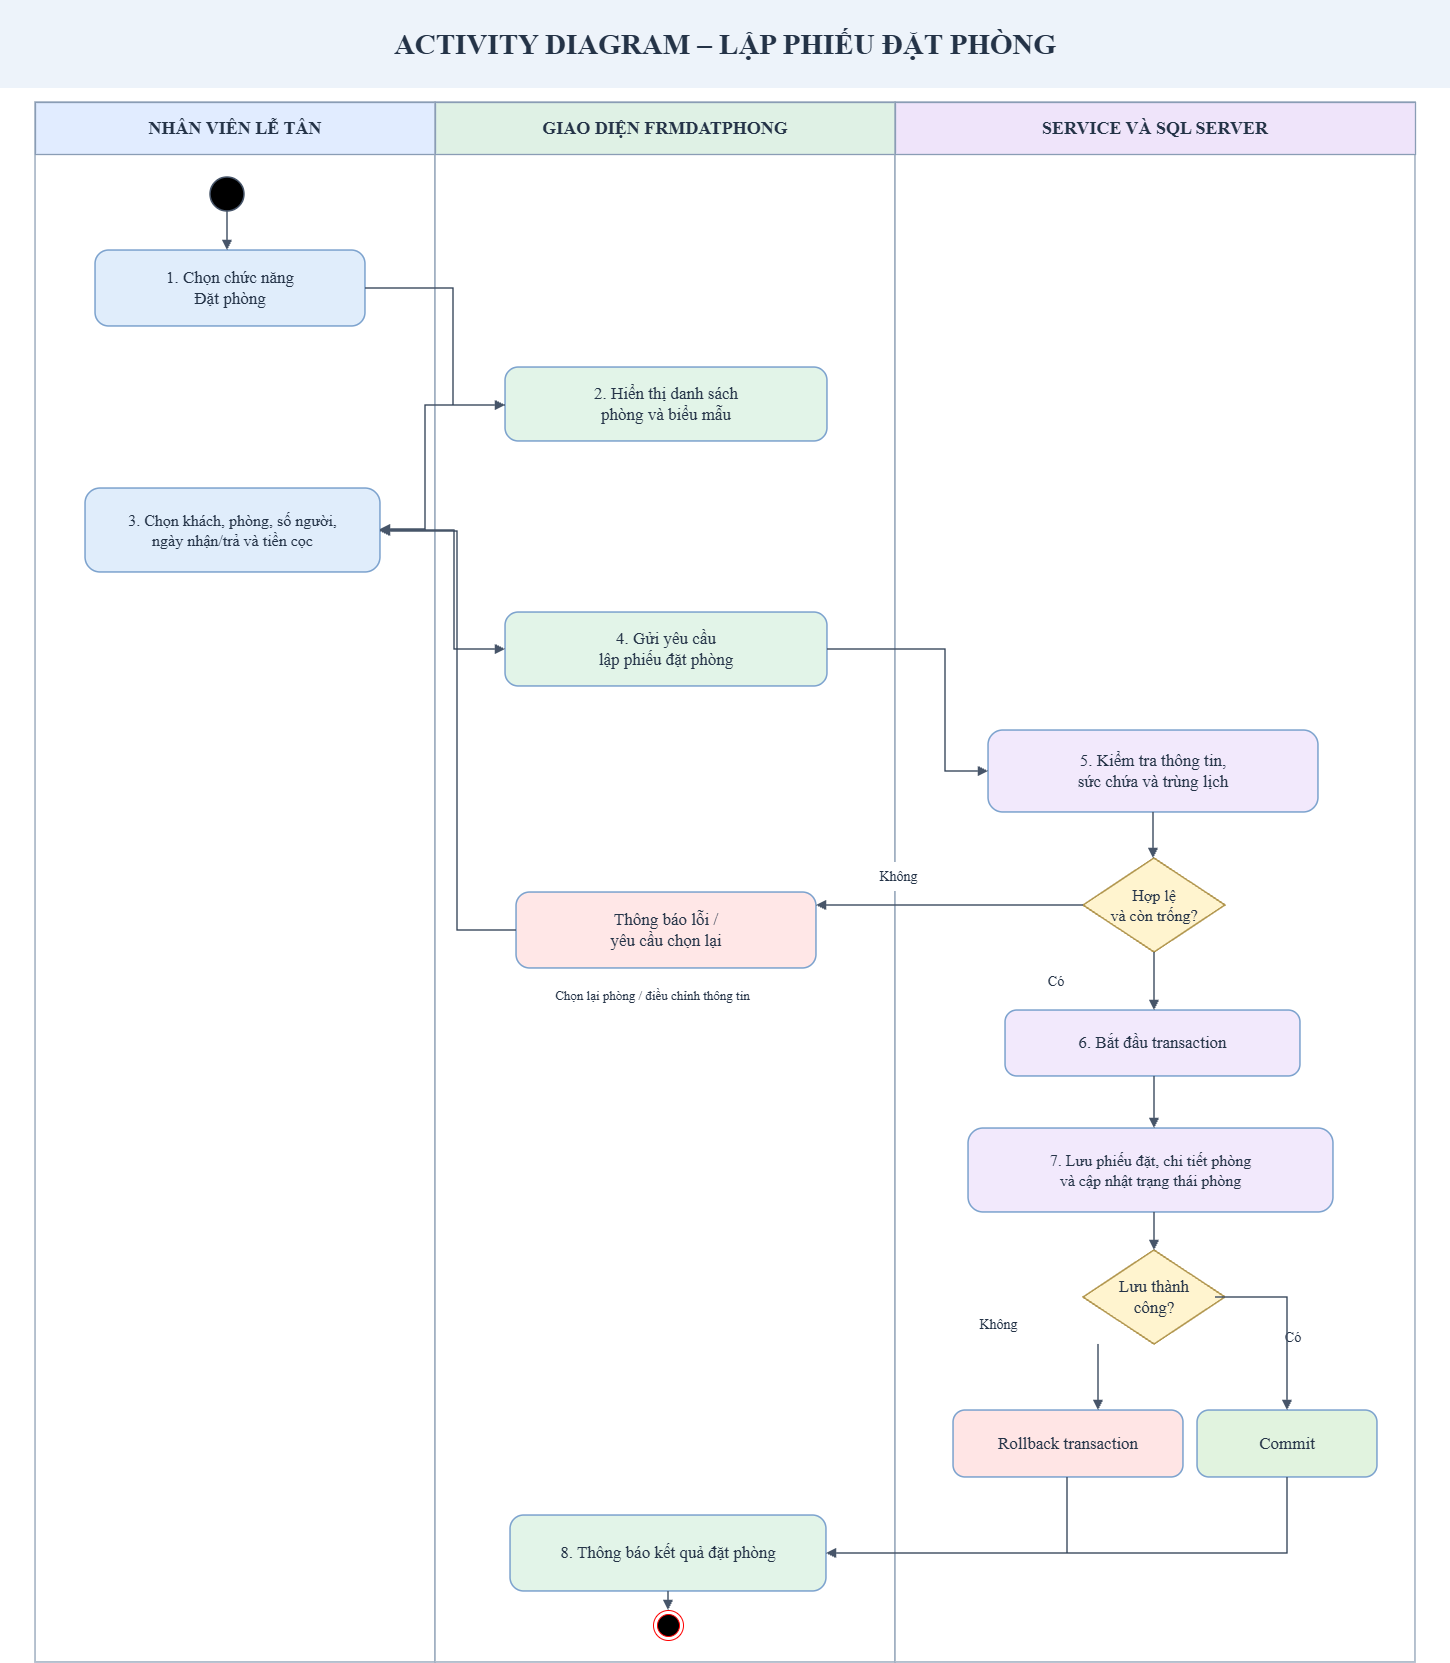

The diagram above was exported from draw.io. Its source (the exported page's mxGraphModel, read from the mxfile embedded in the PNG):
<mxGraphModel dx="3121" dy="1700" grid="1" gridSize="10" guides="1" tooltips="1" connect="1" arrows="1" fold="1" page="1" pageScale="1" pageWidth="1450" pageHeight="1720" math="0" shadow="0">
  <root>
    <mxCell id="0" />
    <mxCell id="1" parent="0" />
    <mxCell id="v1" parent="1" style="rounded=0;html=1;whiteSpace=wrap;fillColor=#edf3fa;strokeColor=none;strokeWidth=0;fontFamily=DejaVu Sans;fontSize=18;fontColor=#243347;align=center;verticalAlign=middle;" value="" vertex="1">
      <mxGeometry height="88" width="1450" as="geometry" />
    </mxCell>
    <mxCell id="v2" parent="1" style="rounded=0;html=1;whiteSpace=wrap;fillColor=#edf3fa;strokeColor=none;strokeWidth=0;fontFamily=DejaVu Sans;fontSize=29;fontColor=#243347;align=center;verticalAlign=middle;fontStyle=1;" value="ACTIVITY DIAGRAM – LẬP PHIẾU ĐẶT PHÒNG" vertex="1">
      <mxGeometry height="51" width="1382" x="34" y="18" as="geometry" />
    </mxCell>
    <mxCell id="v3" parent="1" style="rounded=0;html=1;whiteSpace=wrap;fillColor=#fff;strokeColor=#9aaabd;strokeWidth=1.5;fontFamily=DejaVu Sans;fontSize=18;fontColor=#243347;align=center;verticalAlign=middle;" value="" vertex="1">
      <mxGeometry height="1560" width="400" x="35" y="102" as="geometry" />
    </mxCell>
    <mxCell id="v4" parent="1" style="rounded=0;html=1;whiteSpace=wrap;fillColor=#e1ecff;strokeColor=#8a9db5;strokeWidth=1.3;fontFamily=DejaVu Sans;fontSize=18;fontColor=#243347;align=center;verticalAlign=middle;fontStyle=1;" value="NHÂN VIÊN LỄ TÂN" vertex="1">
      <mxGeometry height="52" width="400" x="35" y="102" as="geometry" />
    </mxCell>
    <mxCell id="v5" parent="1" style="rounded=0;html=1;whiteSpace=wrap;fillColor=#fff;strokeColor=#9aaabd;strokeWidth=1.5;fontFamily=DejaVu Sans;fontSize=18;fontColor=#243347;align=center;verticalAlign=middle;" value="" vertex="1">
      <mxGeometry height="1560" width="460" x="435" y="102" as="geometry" />
    </mxCell>
    <mxCell id="v6" parent="1" style="rounded=0;html=1;whiteSpace=wrap;fillColor=#dff1e5;strokeColor=#8a9db5;strokeWidth=1.3;fontFamily=DejaVu Sans;fontSize=18;fontColor=#243347;align=center;verticalAlign=middle;fontStyle=1;" value="GIAO DIỆN FRMDATPHONG" vertex="1">
      <mxGeometry height="52" width="460" x="435" y="102" as="geometry" />
    </mxCell>
    <mxCell id="v7" parent="1" style="rounded=0;html=1;whiteSpace=wrap;fillColor=#fff;strokeColor=#9aaabd;strokeWidth=1.5;fontFamily=DejaVu Sans;fontSize=18;fontColor=#243347;align=center;verticalAlign=middle;" value="" vertex="1">
      <mxGeometry height="1560" width="520" x="895" y="102" as="geometry" />
    </mxCell>
    <mxCell id="v8" parent="1" style="rounded=0;html=1;whiteSpace=wrap;fillColor=#efe4fa;strokeColor=#8a9db5;strokeWidth=1.3;fontFamily=DejaVu Sans;fontSize=18;fontColor=#243347;align=center;verticalAlign=middle;fontStyle=1;" value="SERVICE VÀ SQL SERVER" vertex="1">
      <mxGeometry height="52" width="520" x="895" y="102" as="geometry" />
    </mxCell>
    <mxCell id="v9" parent="1" style="ellipse;html=1;whiteSpace=wrap;fillColor=#000000;strokeColor=#475569;strokeWidth=1.6;fontFamily=DejaVu Sans;fontSize=18;fontColor=#243347;align=center;verticalAlign=middle;" value="" vertex="1">
      <mxGeometry height="34" width="34" x="210" y="177" as="geometry" />
    </mxCell>
    <mxCell id="v10" parent="1" style="rounded=1;arcSize=18;html=1;whiteSpace=wrap;fillColor=#e0edfb;strokeColor=#7da3ce;strokeWidth=1.6;fontFamily=DejaVu Sans;fontSize=17;fontColor=#243347;align=center;verticalAlign=middle;" value="1. Chọn chức năng&lt;br&gt;Đặt phòng" vertex="1">
      <mxGeometry height="76" width="270" x="95" y="250" as="geometry" />
    </mxCell>
    <mxCell id="v11" parent="1" style="rounded=1;arcSize=18;html=1;whiteSpace=wrap;fillColor=#e2f4e8;strokeColor=#7da3ce;strokeWidth=1.6;fontFamily=DejaVu Sans;fontSize=17;fontColor=#243347;align=center;verticalAlign=middle;" value="2. Hiển thị danh sách&lt;br&gt;phòng và biểu mẫu" vertex="1">
      <mxGeometry height="74" width="322" x="505" y="367" as="geometry" />
    </mxCell>
    <mxCell id="v12" parent="1" style="rounded=1;arcSize=18;html=1;whiteSpace=wrap;fillColor=#e0edfb;strokeColor=#7da3ce;strokeWidth=1.6;fontFamily=DejaVu Sans;fontSize=16;fontColor=#243347;align=center;verticalAlign=middle;" value="3. Chọn khách, phòng, số người,&lt;br&gt;ngày nhận/trả và tiền cọc" vertex="1">
      <mxGeometry height="84" width="295" x="85" y="488" as="geometry" />
    </mxCell>
    <mxCell id="v13" parent="1" style="rounded=1;arcSize=18;html=1;whiteSpace=wrap;fillColor=#e2f4e8;strokeColor=#7da3ce;strokeWidth=1.6;fontFamily=DejaVu Sans;fontSize=17;fontColor=#243347;align=center;verticalAlign=middle;" value="4. Gửi yêu cầu&lt;br&gt;lập phiếu đặt phòng" vertex="1">
      <mxGeometry height="74" width="322" x="505" y="612" as="geometry" />
    </mxCell>
    <mxCell id="v14" parent="1" style="rounded=1;arcSize=18;html=1;whiteSpace=wrap;fillColor=#f2e9fc;strokeColor=#7da3ce;strokeWidth=1.6;fontFamily=DejaVu Sans;fontSize=17;fontColor=#243347;align=center;verticalAlign=middle;" value="5. Kiểm tra thông tin,&lt;br&gt;sức chứa và trùng lịch" vertex="1">
      <mxGeometry height="82" width="330" x="988" y="730" as="geometry" />
    </mxCell>
    <mxCell id="v15" parent="1" style="rhombus;html=1;whiteSpace=wrap;fillColor=#fff4cf;strokeColor=#b39851;strokeWidth=1.6;fontFamily=DejaVu Sans;fontSize=16;fontColor=#243347;align=center;verticalAlign=middle;" value="Hợp lệ&lt;br&gt;và còn trống?" vertex="1">
      <mxGeometry height="94" width="142" x="1083" y="858" as="geometry" />
    </mxCell>
    <mxCell id="v16" parent="1" style="rounded=1;arcSize=18;html=1;whiteSpace=wrap;fillColor=#ffe7e7;strokeColor=#7da3ce;strokeWidth=1.6;fontFamily=DejaVu Sans;fontSize=17;fontColor=#243347;align=center;verticalAlign=middle;" value="Thông báo lỗi /&lt;br&gt;yêu cầu chọn lại" vertex="1">
      <mxGeometry height="76" width="300" x="516" y="892" as="geometry" />
    </mxCell>
    <mxCell id="v17" parent="1" style="rounded=1;arcSize=18;html=1;whiteSpace=wrap;fillColor=#f2e9fc;strokeColor=#7da3ce;strokeWidth=1.6;fontFamily=DejaVu Sans;fontSize=17;fontColor=#243347;align=center;verticalAlign=middle;" value="6. Bắt đầu transaction" vertex="1">
      <mxGeometry height="66" width="295" x="1005" y="1010" as="geometry" />
    </mxCell>
    <mxCell id="v18" parent="1" style="rounded=1;arcSize=18;html=1;whiteSpace=wrap;fillColor=#f2e9fc;strokeColor=#7da3ce;strokeWidth=1.6;fontFamily=DejaVu Sans;fontSize=16;fontColor=#243347;align=center;verticalAlign=middle;" value="7. Lưu phiếu đặt, chi tiết phòng&lt;br&gt;và cập nhật trạng thái phòng" vertex="1">
      <mxGeometry height="84" width="365" x="968" y="1128" as="geometry" />
    </mxCell>
    <mxCell id="v19" parent="1" style="rhombus;html=1;whiteSpace=wrap;fillColor=#fff4cf;strokeColor=#b39851;strokeWidth=1.6;fontFamily=DejaVu Sans;fontSize=17;fontColor=#243347;align=center;verticalAlign=middle;" value="Lưu thành&lt;br&gt;công?" vertex="1">
      <mxGeometry height="94" width="142" x="1083" y="1250" as="geometry" />
    </mxCell>
    <mxCell id="v20" parent="1" style="rounded=1;arcSize=18;html=1;whiteSpace=wrap;fillColor=#ffe5e5;strokeColor=#7da3ce;strokeWidth=1.6;fontFamily=DejaVu Sans;fontSize=17;fontColor=#243347;align=center;verticalAlign=middle;" value="Rollback transaction" vertex="1">
      <mxGeometry height="67" width="230" x="953" y="1410" as="geometry" />
    </mxCell>
    <mxCell id="v21" parent="1" style="rounded=1;arcSize=18;html=1;whiteSpace=wrap;fillColor=#e1f3df;strokeColor=#7da3ce;strokeWidth=1.6;fontFamily=DejaVu Sans;fontSize=17;fontColor=#243347;align=center;verticalAlign=middle;" value="Commit" vertex="1">
      <mxGeometry height="67" width="180" x="1197" y="1410" as="geometry" />
    </mxCell>
    <mxCell id="v22" parent="1" style="rounded=1;arcSize=18;html=1;whiteSpace=wrap;fillColor=#e2f4e8;strokeColor=#7da3ce;strokeWidth=1.6;fontFamily=DejaVu Sans;fontSize=17;fontColor=#243347;align=center;verticalAlign=middle;" value="8. Thông báo kết quả đặt phòng" vertex="1">
      <mxGeometry height="76" width="316" x="510" y="1515" as="geometry" />
    </mxCell>
    <mxCell id="v40" parent="1" style="rounded=0;html=1;whiteSpace=wrap;fillColor=#fff;strokeColor=none;strokeWidth=0;fontFamily=DejaVu Sans;fontSize=14;fontColor=#243347;align=center;verticalAlign=middle;" value="Không" vertex="1">
      <mxGeometry height="29" width="113" x="942" y="1310" as="geometry" />
    </mxCell>
    <mxCell id="v41" parent="1" style="rounded=0;html=1;whiteSpace=wrap;fillColor=#fff;strokeColor=none;strokeWidth=0;fontFamily=DejaVu Sans;fontSize=14;fontColor=#243347;align=center;verticalAlign=middle;" value="Có" vertex="1">
      <mxGeometry height="29" width="60" x="1263" y="1323" as="geometry" />
    </mxCell>
    <mxCell id="v42" parent="1" style="rounded=0;html=1;whiteSpace=wrap;fillColor=#fff;strokeColor=none;strokeWidth=0;fontFamily=DejaVu Sans;fontSize=14;fontColor=#243347;align=center;verticalAlign=middle;" value="Có" vertex="1">
      <mxGeometry height="28" width="60" x="1026" y="968" as="geometry" />
    </mxCell>
    <mxCell id="v43" parent="1" style="rounded=0;html=1;whiteSpace=wrap;fillColor=#fff;strokeColor=none;strokeWidth=0;fontFamily=DejaVu Sans;fontSize=14;fontColor=#243347;align=center;verticalAlign=middle;" value="Không" vertex="1">
      <mxGeometry height="29" width="83" x="857" y="862" as="geometry" />
    </mxCell>
    <mxCell id="v44" parent="1" style="rounded=0;html=1;whiteSpace=wrap;fillColor=#fff;strokeColor=none;strokeWidth=0;fontFamily=DejaVu Sans;fontSize=13;fontColor=#243347;align=center;verticalAlign=middle;" value="Chọn lại phòng / điều chỉnh thông tin" vertex="1">
      <mxGeometry height="30" width="335" x="485" y="980" as="geometry" />
    </mxCell>
    <mxCell id="e24" edge="1" parent="1" style="edgeStyle=orthogonalEdgeStyle;rounded=0;html=1;strokeWidth=1.65;strokeColor=#475569;endArrow=block;endFill=1;" value="">
      <mxGeometry relative="1" as="geometry">
        <mxPoint x="227" y="211" as="sourcePoint" />
        <mxPoint x="227" y="250" as="targetPoint" />
      </mxGeometry>
    </mxCell>
    <mxCell id="e25" edge="1" parent="1" style="edgeStyle=orthogonalEdgeStyle;rounded=0;html=1;strokeWidth=1.65;strokeColor=#475569;endArrow=block;endFill=1;" value="">
      <mxGeometry relative="1" as="geometry">
        <Array as="points">
          <mxPoint x="453" y="288" />
          <mxPoint x="453" y="405" />
        </Array>
        <mxPoint x="365" y="288" as="sourcePoint" />
        <mxPoint x="505" y="405" as="targetPoint" />
      </mxGeometry>
    </mxCell>
    <mxCell id="e26" edge="1" parent="1" style="edgeStyle=orthogonalEdgeStyle;rounded=0;html=1;strokeWidth=1.65;strokeColor=#475569;endArrow=block;endFill=1;" value="">
      <mxGeometry relative="1" as="geometry">
        <Array as="points">
          <mxPoint x="425" y="405" />
          <mxPoint x="425" y="529" />
        </Array>
        <mxPoint x="505" y="405" as="sourcePoint" />
        <mxPoint x="380" y="529" as="targetPoint" />
      </mxGeometry>
    </mxCell>
    <mxCell id="e27" edge="1" parent="1" style="edgeStyle=orthogonalEdgeStyle;rounded=0;html=1;strokeWidth=1.65;strokeColor=#475569;endArrow=block;endFill=1;" value="">
      <mxGeometry relative="1" as="geometry">
        <Array as="points">
          <mxPoint x="454" y="530" />
          <mxPoint x="454" y="649" />
        </Array>
        <mxPoint x="380" y="530" as="sourcePoint" />
        <mxPoint x="505" y="649" as="targetPoint" />
      </mxGeometry>
    </mxCell>
    <mxCell id="e28" edge="1" parent="1" style="edgeStyle=orthogonalEdgeStyle;rounded=0;html=1;strokeWidth=1.65;strokeColor=#475569;endArrow=block;endFill=1;" value="">
      <mxGeometry relative="1" as="geometry">
        <Array as="points">
          <mxPoint x="945" y="649" />
          <mxPoint x="945" y="771" />
        </Array>
        <mxPoint x="827" y="649" as="sourcePoint" />
        <mxPoint x="988" y="771" as="targetPoint" />
      </mxGeometry>
    </mxCell>
    <mxCell id="e29" edge="1" parent="1" style="edgeStyle=orthogonalEdgeStyle;rounded=0;html=1;strokeWidth=1.65;strokeColor=#475569;endArrow=block;endFill=1;" value="">
      <mxGeometry relative="1" as="geometry">
        <mxPoint x="1153" y="812" as="sourcePoint" />
        <mxPoint x="1153" y="858" as="targetPoint" />
      </mxGeometry>
    </mxCell>
    <mxCell id="e30" edge="1" parent="1" style="edgeStyle=orthogonalEdgeStyle;rounded=0;html=1;strokeWidth=1.65;strokeColor=#475569;endArrow=block;endFill=1;" value="">
      <mxGeometry relative="1" as="geometry">
        <mxPoint x="1083" y="905" as="sourcePoint" />
        <mxPoint x="816" y="905" as="targetPoint" />
      </mxGeometry>
    </mxCell>
    <mxCell id="e31" edge="1" parent="1" style="edgeStyle=orthogonalEdgeStyle;rounded=0;html=1;strokeWidth=1.65;strokeColor=#475569;endArrow=block;endFill=1;" value="">
      <mxGeometry relative="1" as="geometry">
        <Array as="points">
          <mxPoint x="457" y="930" />
          <mxPoint x="457" y="531" />
        </Array>
        <mxPoint x="516" y="930" as="sourcePoint" />
        <mxPoint x="380" y="531" as="targetPoint" />
      </mxGeometry>
    </mxCell>
    <mxCell id="e32" edge="1" parent="1" style="edgeStyle=orthogonalEdgeStyle;rounded=0;html=1;strokeWidth=1.65;strokeColor=#475569;endArrow=block;endFill=1;" value="">
      <mxGeometry relative="1" as="geometry">
        <mxPoint x="1154" y="952" as="sourcePoint" />
        <mxPoint x="1154" y="1010" as="targetPoint" />
      </mxGeometry>
    </mxCell>
    <mxCell id="e33" edge="1" parent="1" style="edgeStyle=orthogonalEdgeStyle;rounded=0;html=1;strokeWidth=1.65;strokeColor=#475569;endArrow=block;endFill=1;" value="">
      <mxGeometry relative="1" as="geometry">
        <mxPoint x="1154" y="1076" as="sourcePoint" />
        <mxPoint x="1154" y="1128" as="targetPoint" />
      </mxGeometry>
    </mxCell>
    <mxCell id="e34" edge="1" parent="1" style="edgeStyle=orthogonalEdgeStyle;rounded=0;html=1;strokeWidth=1.65;strokeColor=#475569;endArrow=block;endFill=1;" value="">
      <mxGeometry relative="1" as="geometry">
        <mxPoint x="1154" y="1212" as="sourcePoint" />
        <mxPoint x="1154" y="1250" as="targetPoint" />
      </mxGeometry>
    </mxCell>
    <mxCell id="e35" edge="1" parent="1" style="edgeStyle=orthogonalEdgeStyle;rounded=0;html=1;strokeWidth=1.65;strokeColor=#475569;endArrow=block;endFill=1;" value="">
      <mxGeometry relative="1" as="geometry">
        <mxPoint x="1098" y="1344" as="sourcePoint" />
        <mxPoint x="1098" y="1410" as="targetPoint" />
      </mxGeometry>
    </mxCell>
    <mxCell id="e36" edge="1" parent="1" style="edgeStyle=orthogonalEdgeStyle;rounded=0;html=1;strokeWidth=1.65;strokeColor=#475569;endArrow=block;endFill=1;" value="">
      <mxGeometry relative="1" as="geometry">
        <Array as="points">
          <mxPoint x="1287" y="1297" />
        </Array>
        <mxPoint x="1215" y="1297" as="sourcePoint" />
        <mxPoint x="1287" y="1410" as="targetPoint" />
      </mxGeometry>
    </mxCell>
    <mxCell id="e37" edge="1" parent="1" style="edgeStyle=orthogonalEdgeStyle;rounded=0;html=1;strokeWidth=1.65;strokeColor=#475569;endArrow=block;endFill=1;" value="">
      <mxGeometry relative="1" as="geometry">
        <Array as="points">
          <mxPoint x="1067" y="1553" />
        </Array>
        <mxPoint x="1067" y="1477" as="sourcePoint" />
        <mxPoint x="826" y="1553" as="targetPoint" />
      </mxGeometry>
    </mxCell>
    <mxCell id="e38" edge="1" parent="1" style="edgeStyle=orthogonalEdgeStyle;rounded=0;html=1;strokeWidth=1.65;strokeColor=#475569;endArrow=block;endFill=1;" value="">
      <mxGeometry relative="1" as="geometry">
        <Array as="points">
          <mxPoint x="1287" y="1553" />
        </Array>
        <mxPoint x="1287" y="1477" as="sourcePoint" />
        <mxPoint x="826" y="1553" as="targetPoint" />
      </mxGeometry>
    </mxCell>
    <mxCell id="e39" edge="1" parent="1" style="edgeStyle=orthogonalEdgeStyle;rounded=0;html=1;strokeWidth=1.65;strokeColor=#475569;endArrow=block;endFill=1;" value="">
      <mxGeometry relative="1" as="geometry">
        <mxPoint x="668" y="1591" as="sourcePoint" />
        <mxPoint x="668" y="1610" as="targetPoint" />
      </mxGeometry>
    </mxCell>
    <mxCell id="Bl4E7GjtIHzoX0P61vmK-1" parent="1" style="ellipse;html=1;shape=endState;fillColor=#000000;strokeColor=#ff0000;" value="" vertex="1">
      <mxGeometry height="30" width="30" x="653" y="1610" as="geometry" />
    </mxCell>
  </root>
</mxGraphModel>